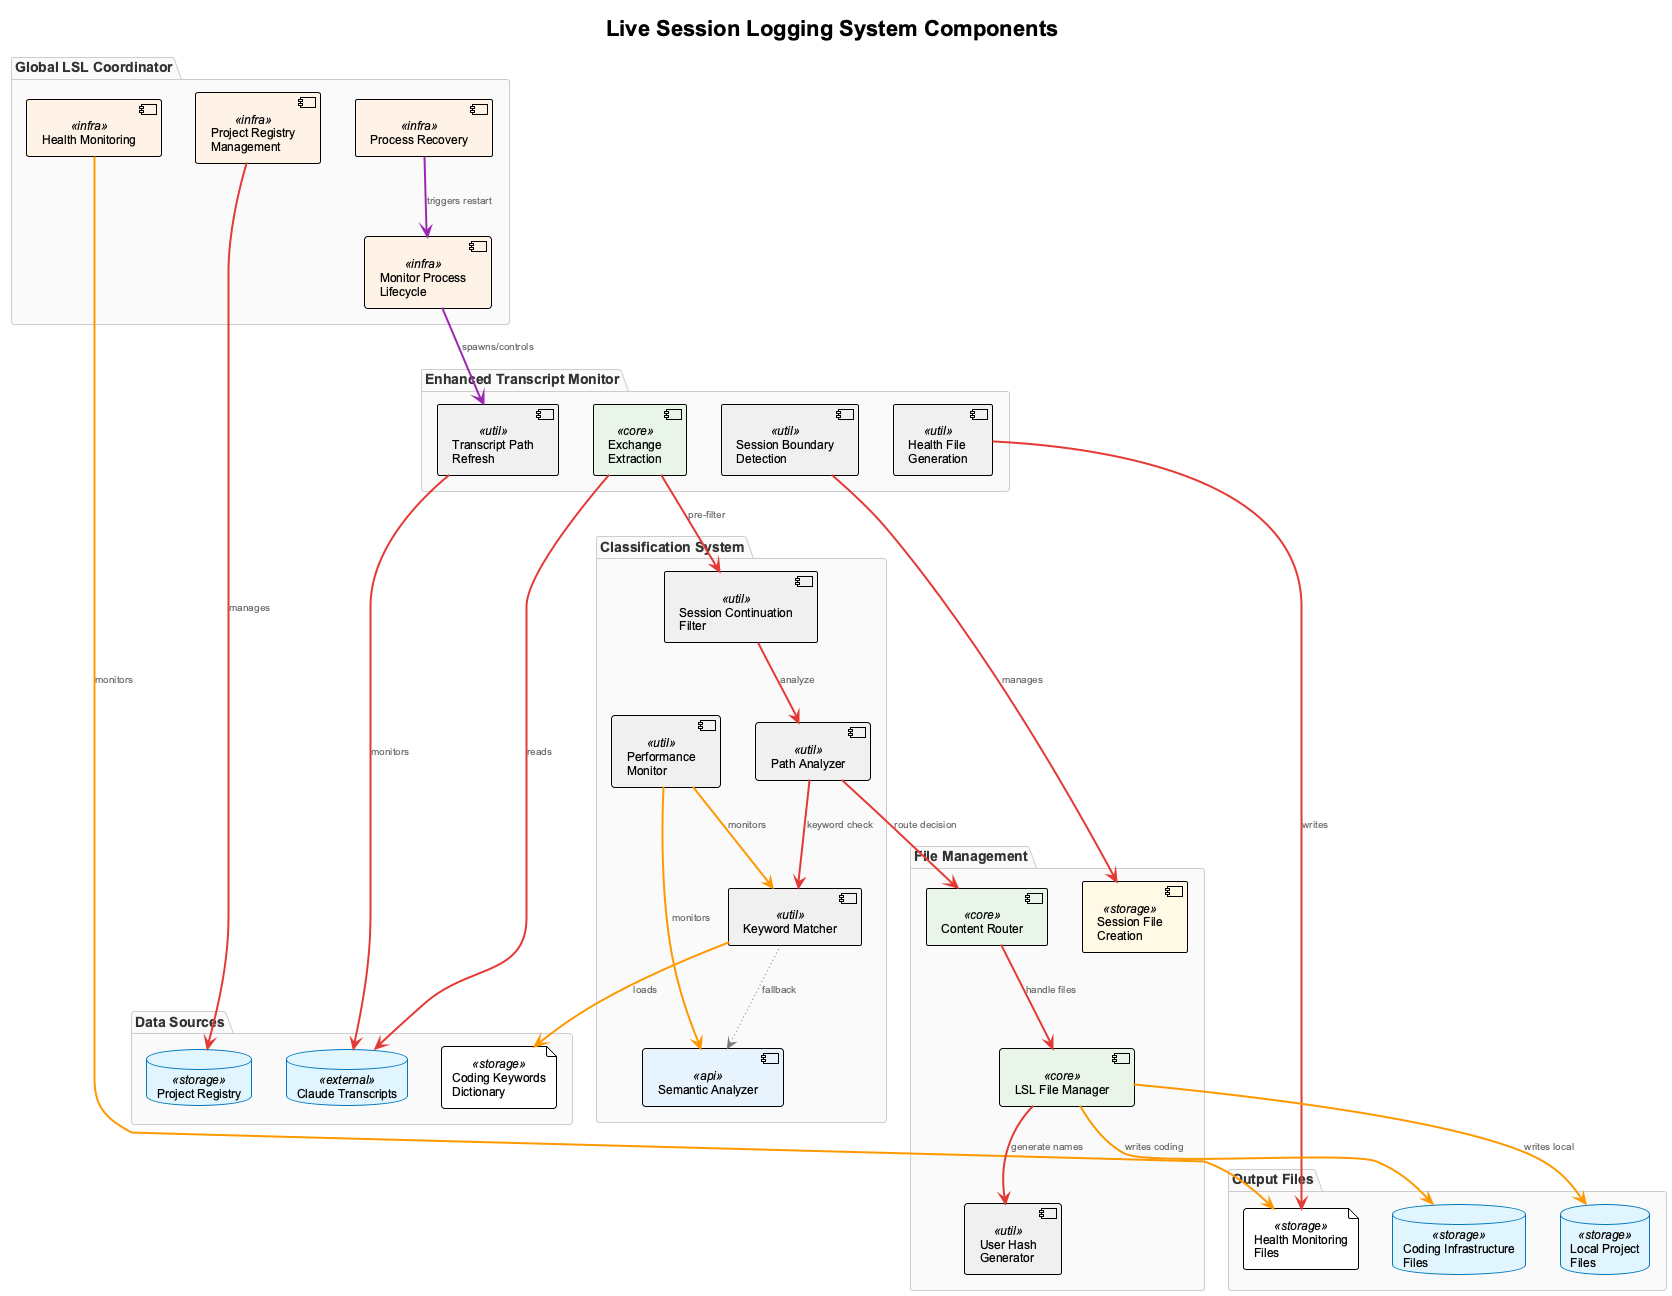

The diagram above was rendered by PlantUML. Its source (embedded in the PNG):
@startuml LSL Components
!include _standard-style.puml

title Live Session Logging System Components

package "Enhanced Transcript Monitor" {
  component [Transcript Path\nRefresh] as tpr <<util>>
  component [Exchange\nExtraction] as extract <<core>>
  component [Health File\nGeneration] as health <<util>>
  component [Session Boundary\nDetection] as session <<util>>
}

package "Global LSL Coordinator" {
  component [Project Registry\nManagement] as registry <<infra>>
  component [Monitor Process\nLifecycle] as lifecycle <<infra>>
  component [Health Monitoring] as healthmon <<infra>>
  component [Process Recovery] as recovery <<infra>>
}

package "Classification System" {
  component [Session Continuation\nFilter] as sessionfilter <<util>>
  component [Path Analyzer] as pathanalyzer <<util>>
  component [Keyword Matcher] as keywords <<util>>
  component [Semantic Analyzer] as semantic <<api>>
  component [Performance\nMonitor] as perfmon <<util>>
}

package "File Management" {
  component [LSL File Manager] as filemanager <<core>>
  component [User Hash\nGenerator] as userhash <<util>>
  component [Content Router] as router <<core>>
  component [Session File\nCreation] as sessionfile <<storage>>
}

package "Data Sources" {
  database "Claude Transcripts" as transcripts <<external>>
  file "Coding Keywords\nDictionary" as keyworddb <<storage>>
  database "Project Registry" as projregistry <<storage>>
}

package "Output Files" {
  database "Local Project\nFiles" as localfiles <<storage>>
  database "Coding Infrastructure\nFiles" as codingfiles <<storage>>
  file "Health Monitoring\nFiles" as healthfiles <<storage>>
}

' Enhanced Transcript Monitor relationships
tpr SYNC_LINE transcripts : monitors
extract SYNC_LINE transcripts : reads
health SYNC_LINE healthfiles : writes
session SYNC_LINE sessionfile : manages

' Global Coordinator relationships
registry SYNC_LINE projregistry : manages
lifecycle CONTROL_LINE tpr : spawns/controls
healthmon DATA_LINE healthfiles : monitors
recovery CONTROL_LINE lifecycle : triggers restart

' Classification System relationships
extract SYNC_LINE sessionfilter : pre-filter
sessionfilter SYNC_LINE pathanalyzer : analyze
pathanalyzer SYNC_LINE keywords : keyword check
keywords DATA_LINE keyworddb : loads
keywords OPTIONAL_LINE semantic : fallback
perfmon DATA_LINE keywords : monitors
perfmon DATA_LINE semantic : monitors

' File Management relationships
pathanalyzer SYNC_LINE router : route decision
router SYNC_LINE filemanager : handle files
filemanager SYNC_LINE userhash : generate names
filemanager DATA_LINE localfiles : writes local
filemanager DATA_LINE codingfiles : writes coding

@enduml